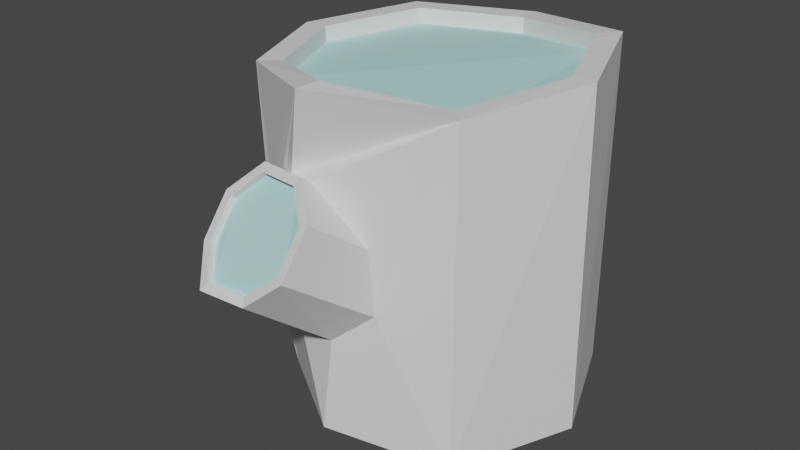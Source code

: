 # Source: B_Log.blend  (saved by Blender 3.3.6; exported with 4.5.12 LTS)
import bpy
from mathutils import Matrix  # noqa: F401  (used for matrix-valued properties, if any)

bpy.ops.wm.read_factory_settings(use_empty=True)
scene = bpy.context.scene
scene.name = 'Scene'

# ---- collections
col_collection = bpy.data.collections.new('Collection'); scene.collection.children.link(col_collection)

# ---- materials (node trees are filled in below, after node groups)
mat_mat_1 = bpy.data.materials.new('Mat_1')
mat_mat_1.use_transparent_shadow = False
mat_mat_2 = bpy.data.materials.new('Mat_2')
mat_mat_2.use_transparent_shadow = False

# ---- material node trees
mat_mat_1.use_nodes = True; mat_mat_1.node_tree.nodes.clear()
_N = mat_mat_1.node_tree.nodes; _L = mat_mat_1.node_tree.links
n0 = _N.new('ShaderNodeBsdfPrincipled'); n0.name = 'プリンシプルBSDF'; n0.location = (10, 300)
n0.distribution = 'GGX'
n0.subsurface_method = 'RANDOM_WALK_SKIN'
n0.inputs[3].default_value = 1.45
n0.inputs[27].default_value = (0.0, 0.0, 0.0, 1.0)
n0.inputs[28].default_value = 1.0
n1 = _N.new('ShaderNodeOutputMaterial'); n1.name = 'マテリアル出力'; n1.location = (300, 300)
_L.new(n0.outputs[0], n1.inputs[0])
n1.is_active_output = True
mat_mat_2.use_nodes = True; mat_mat_2.node_tree.nodes.clear()
_N = mat_mat_2.node_tree.nodes; _L = mat_mat_2.node_tree.links
n0 = _N.new('ShaderNodeBsdfPrincipled'); n0.name = 'プリンシプルBSDF'; n0.location = (10, 300)
n0.distribution = 'GGX'
n0.subsurface_method = 'RANDOM_WALK_SKIN'
n0.inputs[0].default_value = (0.4857, 0.8, 0.8, 1.0)
n0.inputs[3].default_value = 1.45
n0.inputs[27].default_value = (0.0, 0.0, 0.0, 1.0)
n0.inputs[28].default_value = 1.0
n1 = _N.new('ShaderNodeOutputMaterial'); n1.name = 'マテリアル出力'; n1.location = (300, 300)
_L.new(n0.outputs[0], n1.inputs[0])
n1.is_active_output = True

# ---- world
world_world = bpy.data.worlds.new('World'); scene.world = world_world
world_world.use_nodes = True; world_world.node_tree.nodes.clear()
_N = world_world.node_tree.nodes; _L = world_world.node_tree.links
n0 = _N.new('ShaderNodeOutputWorld'); n0.name = 'World Output'; n0.location = (300, 300)
n1 = _N.new('ShaderNodeBackground'); n1.name = 'Background'; n1.location = (10, 300)
n1.inputs[0].default_value = (0.05088, 0.05088, 0.05088, 1.0)
_L.new(n1.outputs[0], n0.inputs[0])
n0.is_active_output = True
world_world.color = (0.05088, 0.05088, 0.05088)
world_world.use_sun_shadow = False
world_world.sun_shadow_jitter_overblur = 0.0

# ---- meshes
me_log = bpy.data.meshes.new('Log')
me_log.from_pydata([(-0.001809, 0.4025, -0.4706), (-0.006277, -0.5715, 0.3123), (0.0005234, 0.4143, 0.5185), (-0.535, -0.2508, -0.3013), (0.3125, 0.3064, -0.5053), (0.0827, -0.6454, 0.256), (0.311, 0.3079, 0.5555), (-0.5597, -0.2016, -0.2793), (0.07348, -0.7188, 0.1452), (0.4447, -0.01264, -0.5032), (0.4329, -0.01125, 0.5451), (-0.02264, -0.7435, 0.06337), (-0.5606, -0.181, -0.2214), (0.3125, -0.3317, -0.5052), (-0.1566, -0.7478, 0.05939), (-0.5401, -0.2027, -0.1702), (-0.2264, -0.6648, 0.1247), (0.291, -0.307, 0.5083), (0.002131, -0.427, -0.4717), (-0.0106, -0.4651, 0.5587), (-0.2207, -0.5925, 0.227), (-0.5259, -0.2567, -0.1435), (-0.2967, -0.3033, -0.4721), (-0.1321, -0.5544, 0.3073), (-0.2913, -0.309, 0.5097), (-0.5019, -0.3001, -0.1743), (-0.4538, -0.0096, -0.4931), (-0.4144, -0.01172, 0.5109), (-0.499, -0.3203, -0.2284), (-0.3346, 0.3062, -0.506), (-0.3007, 0.2895, 0.5206), (-0.5133, -0.3015, -0.2813), (0.1104, -0.6435, 0.2678), (0.00509, -0.5573, 0.3351), (0.09937, -0.7306, 0.1368), (-0.01253, -0.7604, 0.04252), (-0.1701, -0.7628, 0.03582), (-0.2538, -0.6662, 0.1156), (-0.247, -0.5818, 0.2341), (-0.1424, -0.5366, 0.3287), (-0.001257, 0.4755, -0.4682), (0.3646, 0.3636, -0.5047), (0.08695, -0.6303, 0.2447), (-0.5649, -0.1928, -0.2888), (-0.002719, -0.5565, 0.3007), (0.3646, 0.3636, 0.5594), (-0.1291, -0.539, 0.2961), (-0.2173, -0.5771, 0.2159), (-0.5362, -0.2512, -0.3147), (-0.001946, 0.489, 0.5193), (-0.2226, -0.6502, 0.1127), (-0.1546, -0.7331, 0.04707), (0.5204, -0.01264, -0.5047), (-0.566, -0.1685, -0.2202), (-0.0206, -0.7276, 0.05261), (0.07759, -0.703, 0.1349), (0.509, -0.0145, 0.5479), (0.3646, -0.3889, -0.5047), (0.3441, -0.3583, 0.5087), (-0.5427, -0.194, -0.1606), (-0.001257, -0.5013, -0.4682), (-0.5245, -0.257, -0.1292), (-0.01162, -0.5447, 0.5594), (-0.3466, -0.3583, 0.5087), (-0.4972, -0.3093, -0.166), (-0.5305, -0.0145, -0.4916), (-0.4897, -0.01288, 0.5087), (-0.4937, -0.3327, -0.2289), (-0.3878, 0.3636, -0.5047), (-0.5104, -0.3105, -0.2912), (-0.3555, 0.3426, 0.5193), (0.3151, 0.3089, 0.5062), (-0.5518, -0.1976, -0.2802), (0.003359, 0.4137, 0.4692), (-0.5269, -0.2471, -0.302), (-0.5051, -0.2981, -0.2821), (-0.3, 0.2897, 0.4711), (-0.4129, -0.01079, 0.4615), (-0.4909, -0.3168, -0.2294), (-0.2873, -0.3107, 0.4604), (-0.4939, -0.2961, -0.1747), (-0.5176, -0.2534, -0.1435), (-0.01045, -0.469, 0.5094), (-0.5317, -0.1998, -0.1711), (0.289, -0.3065, 0.4589), (0.4354, -0.007562, 0.4959), (-0.5526, -0.1773, -0.2228), (-0.001744, 0.3994, -0.4212), (0.315, 0.3053, -0.4559), (0.4455, -0.01264, -0.4538), (0.315, -0.3306, -0.4558), (0.004984, -0.4242, -0.4224), (-0.296, -0.3, -0.4228), (-0.4535, -0.006853, -0.4438), (-0.3365, 0.3058, -0.4566), (-0.47, -0.129, -0.2293), (-0.4552, -0.1571, -0.1658), (-0.424, -0.2155, -0.1431), (-0.3953, -0.2687, -0.1754), (-0.3819, -0.2933, -0.239), (-0.3951, -0.2686, -0.3045), (-0.4584, -0.1503, -0.2986), (-0.4247, -0.2131, -0.3215), (-0.3858, -0.2862, -0.2165), (0.01038, -0.5257, 0.3116), (0.01366, -0.524, 0.305), (-0.08244, -0.5008, 0.3008), (0.1419, -0.4597, 0.1351), (0.03593, -0.4965, -0.163), (0.1512, -0.4513, -0.06625), (-0.1329, -0.4705, 0.2841), (-0.213, -0.4291, -0.05555), (-0.2273, -0.4216, 0.1223), (-0.1108, -0.4679, -0.1621)], [], [(99, 103, 98, 64, 67), (43, 101, 102, 48), (82, 79, 24, 19), (90, 13, 18, 91), (71, 85, 10, 6), (88, 4, 9, 89), (85, 84, 17, 10), (99, 67, 69, 100), (69, 48, 102, 100), (113, 111, 112, 63, 22, 60, 57, 58, 62, 106, 104, 105, 107, 109, 108), (70, 68, 65, 66), (40, 68, 70, 49), (45, 56, 52, 41), (56, 58, 57, 52), (108, 35, 36, 113), (33, 1, 5, 32), (38, 39, 110, 112), (47, 20, 16, 50), (82, 19, 17, 84), (37, 36, 14, 16), (88, 87, 0, 4), (38, 20, 23, 39), (33, 39, 23, 1), (37, 16, 20, 38), (71, 6, 2, 73), (96, 59, 61, 97), (22, 18, 60), (107, 32, 34, 109), (95, 53, 59, 96), (90, 89, 9, 13), (42, 5, 1, 44), (92, 91, 18, 22), (94, 93, 26, 29), (94, 29, 0, 87), (42, 55, 8, 5), (51, 14, 11, 54), (86, 83, 15, 12), (75, 31, 28, 78), (51, 50, 16, 14), (55, 54, 11, 8), (76, 73, 2, 30), (78, 28, 25, 80), (46, 44, 1, 23), (53, 43, 7, 12), (59, 53, 12, 15), (60, 18, 13, 9, 4, 0, 29, 26, 22, 65, 68, 40, 41, 52, 57), (59, 15, 21, 61), (67, 28, 31, 69), (35, 34, 8, 11), (35, 11, 14, 36), (46, 23, 20, 47), (48, 69, 31, 3), (72, 86, 12, 7), (56, 45, 6, 10), (34, 32, 5, 8), (98, 103, 63, 66, 65, 101, 95, 96, 97), (108, 109, 34, 35), (22, 26, 93, 92), (105, 104, 33, 32, 107), (75, 74, 3, 31), (81, 80, 25, 21), (72, 7, 3, 74), (81, 21, 15, 83), (76, 30, 27, 77), (48, 3, 7, 43), (64, 61, 21, 25), (77, 27, 24, 79), (64, 25, 28, 67), (90, 91, 92, 93, 94, 87, 88, 89), (111, 37, 38, 112), (95, 101, 43, 53), (33, 104, 106, 110, 39), (111, 113, 36, 37), (82, 84, 85, 71, 73, 76, 77, 79), (97, 61, 64, 98), (42, 44, 46, 47, 50, 51, 54, 55), (81, 83, 86, 72, 74, 75, 78, 80), (110, 106, 62, 63, 112), (49, 45, 41, 40), (101, 65, 22, 63, 103, 99, 100, 102), (49, 70, 66, 63, 62, 58, 56, 10, 17, 19, 24, 27, 30, 2, 6, 45)])
me_log.polygons.foreach_set('material_index', [0, 0, 0, 0, 0, 0, 0, 0, 0, 0, 0, 0, 0, 0, 0, 0, 0, 0, 0, 0, 0, 0, 0, 0, 0, 0, 0, 0, 0, 0, 0, 0, 0, 0, 0, 0, 0, 0, 0, 0, 0, 0, 0, 0, 0, 0, 0, 0, 0, 0, 0, 0, 0, 0, 0, 0, 0, 0, 0, 0, 0, 0, 0, 0, 0, 0, 0, 0, 1, 0, 0, 0, 0, 1, 0, 1, 1, 0, 0, 0, 0])
_uv = me_log.uv_layers.new(name='UVマップ')
_uv.uv.foreach_set('vector', [0.25, 0.6695, 0.2938, 0.6758, 0.375, 0.6865, 0.375, 1.0, 0.25, 1.0, 0.875, 1.0, 0.875, 0.6992, 0.01101, 0.6693, 1.0, 1.0, 0.2498, 0.04581, 0.1072, 0.1046, 0.1072, 0.1046, 0.2498, 0.04581, 0.8958, 0.106, 0.8958, 0.106, 0.7519, 0.04619, 0.7519, 0.04619, 0.3947, 0.3947, 0.4539, 0.2516, 0.4539, 0.2516, 0.3947, 0.3947, 0.8958, 0.3937, 0.8958, 0.3937, 0.9554, 0.2498, 0.9554, 0.2498, 0.4539, 0.2516, 0.3936, 0.1058, 0.3936, 0.1058, 0.4539, 0.2516, 0.25, 0.6695, 0.25, 1.0, 0.125, 1.0, 0.125, 0.6652, 0.125, 1.0, 0.0, 1.0, 0.01101, 0.6693, 0.125, 0.6652, 0.462, 0.6538, 0.4254, 0.7075, 0.4201, 0.7989, 0.375, 1.0, 0.375, 0.5, 0.5, 0.5, 0.625, 0.5, 0.625, 1.0, 0.5, 1.0, 0.4737, 0.8776, 0.5068, 0.8806, 0.5079, 0.8776, 0.5524, 0.8028, 0.5547, 0.7047, 0.5141, 0.6508, 0.125, 1.0, 0.125, 0.5, 0.25, 0.5, 0.25, 1.0, 0.0, 0.5, 0.125, 0.5, 0.125, 1.0, 0.0, 1.0, 0.875, 1.0, 0.75, 1.0, 0.75, 0.5, 0.875, 0.5, 0.75, 1.0, 0.625, 1.0, 0.625, 0.5, 0.75, 0.5, 0.625, 0.5723, 0.625, 1.0, 0.5, 1.0, 0.5, 0.5508, 0.25, 0.49, 0.2509, 0.4544, 0.3947, 0.3947, 0.4197, 0.4197, 0.25, 1.0, 0.125, 1.0, 0.125, 0.8995, 0.25, 0.7483, 0.04677, 0.2507, 0.04677, 0.2507, 0.1072, 0.1046, 0.1072, 0.1046, 0.2498, 0.04581, 0.2498, 0.04581, 0.3936, 0.1058, 0.3936, 0.1058, 0.08029, 0.08029, 0.25, 0.01, 0.2498, 0.04581, 0.1072, 0.1046, 0.8958, 0.3937, 0.7501, 0.4539, 0.7501, 0.4539, 0.8958, 0.3937, 0.01, 0.25, 0.04677, 0.2507, 0.1063, 0.3945, 0.08029, 0.4197, 0.25, 0.49, 0.08029, 0.4197, 0.1063, 0.3945, 0.2509, 0.4544, 0.08029, 0.08029, 0.1072, 0.1046, 0.04677, 0.2507, 0.01, 0.25, 0.3947, 0.3947, 0.3947, 0.3947, 0.2509, 0.4544, 0.2509, 0.4544, 0.625, 0.739, 0.625, 1.0, 0.5, 1.0, 0.5, 0.7034, 0.5803, 0.08029, 0.7519, 0.04619, 0.75, 0.01, 0.875, 0.724, 0.875, 1.0, 0.75, 1.0, 0.75, 0.5743, 0.75, 0.7247, 0.75, 1.0, 0.625, 1.0, 0.3002, 0.6563, 0.8958, 0.106, 0.9554, 0.2498, 0.9554, 0.2498, 0.8958, 0.106, 0.3947, 0.3947, 0.3947, 0.3947, 0.2509, 0.4544, 0.2509, 0.4544, 0.6052, 0.107, 0.7519, 0.04619, 0.7519, 0.04619, 0.6052, 0.107, 0.6038, 0.3933, 0.5451, 0.2519, 0.5451, 0.2519, 0.6038, 0.3933, 0.6038, 0.3933, 0.6038, 0.3933, 0.7501, 0.4539, 0.7501, 0.4539, 0.3947, 0.3947, 0.4539, 0.2516, 0.4539, 0.2516, 0.3947, 0.3947, 0.2498, 0.04581, 0.2498, 0.04581, 0.3936, 0.1058, 0.3936, 0.1058, 0.4539, 0.2516, 0.3936, 0.1058, 0.3936, 0.1058, 0.4539, 0.2516, 0.1063, 0.3945, 0.1063, 0.3945, 0.04677, 0.2507, 0.04677, 0.2507, 0.2498, 0.04581, 0.1072, 0.1046, 0.1072, 0.1046, 0.2498, 0.04581, 0.4539, 0.2516, 0.3936, 0.1058, 0.3936, 0.1058, 0.4539, 0.2516, 0.1063, 0.3945, 0.2509, 0.4544, 0.2509, 0.4544, 0.1063, 0.3945, 0.04677, 0.2507, 0.04677, 0.2507, 0.1072, 0.1046, 0.1072, 0.1046, 0.1063, 0.3945, 0.2509, 0.4544, 0.2509, 0.4544, 0.1063, 0.3945, 0.49, 0.25, 0.4197, 0.4197, 0.3947, 0.3947, 0.4539, 0.2516, 0.4197, 0.08029, 0.49, 0.25, 0.4539, 0.2516, 0.3936, 0.1058, 0.75, 0.01, 0.7519, 0.04619, 0.8958, 0.106, 0.9554, 0.2498, 0.8958, 0.3937, 0.7501, 0.4539, 0.6038, 0.3933, 0.5451, 0.2519, 0.5803, 0.08029, 0.51, 0.25, 0.5803, 0.4197, 0.75, 0.49, 0.9197, 0.4197, 0.99, 0.25, 0.9197, 0.08029, 0.4197, 0.08029, 0.3936, 0.1058, 0.2498, 0.04581, 0.25, 0.01, 0.01, 0.25, 0.04677, 0.2507, 0.1063, 0.3945, 0.08029, 0.4197, 0.4197, 0.08029, 0.49, 0.25, 0.4539, 0.2516, 0.3936, 0.1058, 0.4197, 0.08029, 0.3936, 0.1058, 0.2498, 0.04581, 0.25, 0.01, 0.1063, 0.3945, 0.1063, 0.3945, 0.04677, 0.2507, 0.04677, 0.2507, 0.25, 0.49, 0.08029, 0.4197, 0.1063, 0.3945, 0.2509, 0.4544, 0.3947, 0.3947, 0.4539, 0.2516, 0.4539, 0.2516, 0.3947, 0.3947, 0.49, 0.25, 0.4197, 0.4197, 0.3947, 0.3947, 0.4539, 0.2516, 0.49, 0.25, 0.4197, 0.4197, 0.3947, 0.3947, 0.4539, 0.2516, 0.3421, 0.6518, 0.3485, 0.6303, 0.375, 1.0, 0.25, 1.0, 0.25, 0.5, 0.2991, 0.5931, 0.2925, 0.6326, 0.3014, 0.6603, 0.3227, 0.6697, 0.625, 0.5723, 0.75, 0.5743, 0.75, 1.0, 0.625, 1.0, 0.5803, 0.08029, 0.5451, 0.2519, 0.5451, 0.2519, 0.6052, 0.107, 0.9962, 0.9411, 1.0, 0.9483, 1.0, 1.0, 0.875, 1.0, 0.875, 0.724, 0.1063, 0.3945, 0.2509, 0.4544, 0.2509, 0.4544, 0.1063, 0.3945, 0.2498, 0.04581, 0.1072, 0.1046, 0.1072, 0.1046, 0.2498, 0.04581, 0.3947, 0.3947, 0.3947, 0.3947, 0.2509, 0.4544, 0.2509, 0.4544, 0.2498, 0.04581, 0.2498, 0.04581, 0.3936, 0.1058, 0.3936, 0.1058, 0.1063, 0.3945, 0.1063, 0.3945, 0.04677, 0.2507, 0.04677, 0.2507, 0.25, 0.49, 0.2509, 0.4544, 0.3947, 0.3947, 0.4197, 0.4197, 0.08029, 0.08029, 0.25, 0.01, 0.2498, 0.04581, 0.1072, 0.1046, 0.04677, 0.2507, 0.04677, 0.2507, 0.1072, 0.1046, 0.1072, 0.1046, 0.08029, 0.08029, 0.1072, 0.1046, 0.04677, 0.2507, 0.01, 0.25, 0.8958, 0.106, 0.7519, 0.04619, 0.6052, 0.107, 0.5451, 0.2519, 0.6038, 0.3933, 0.7501, 0.4539, 0.8958, 0.3937, 0.9554, 0.2498, 0.375, 0.6122, 0.375, 1.0, 0.25, 1.0, 0.25, 0.7483, 0.75, 0.7247, 0.875, 0.6992, 0.875, 1.0, 0.75, 1.0, 0.0, 1.0, 0.0, 0.9483, 0.07995, 0.9326, 0.125, 0.8995, 0.125, 1.0, 0.375, 0.6122, 0.5, 0.5508, 0.5, 1.0, 0.375, 1.0, 0.2498, 0.04581, 0.3936, 0.1058, 0.4539, 0.2516, 0.3947, 0.3947, 0.2509, 0.4544, 0.1063, 0.3945, 0.04677, 0.2507, 0.1072, 0.1046, 0.5, 0.7034, 0.5, 1.0, 0.375, 1.0, 0.375, 0.6865, 0.3947, 0.3947, 0.2509, 0.4544, 0.1063, 0.3945, 0.04677, 0.2507, 0.1072, 0.1046, 0.2498, 0.04581, 0.3936, 0.1058, 0.4539, 0.2516, 0.2498, 0.04581, 0.3936, 0.1058, 0.4539, 0.2516, 0.3947, 0.3947, 0.2509, 0.4544, 0.1063, 0.3945, 0.04677, 0.2507, 0.1072, 0.1046, 0.4545, 0.8744, 0.4737, 0.8776, 0.5, 1.0, 0.375, 1.0, 0.4201, 0.7989, 1.0, 1.0, 0.875, 1.0, 0.875, 0.5, 1.0, 0.5, 0.2991, 0.5931, 0.25, 0.5, 0.375, 0.5, 0.375, 1.0, 0.3485, 0.6303, 0.3511, 0.6186, 0.3422, 0.5861, 0.322, 0.5794, 0.25, 0.49, 0.08029, 0.4197, 0.01, 0.25, 0.08029, 0.08029, 0.25, 0.01, 0.4197, 0.08029, 0.49, 0.25, 0.4539, 0.2516, 0.3936, 0.1058, 0.2498, 0.04581, 0.1072, 0.1046, 0.04677, 0.2507, 0.1063, 0.3945, 0.2509, 0.4544, 0.3947, 0.3947, 0.4197, 0.4197])
me_log.materials.append(mat_mat_1)
me_log.materials.append(mat_mat_2)
me_log.update()
arm_x = bpy.data.armatures.new('アーマチュア')  # bones are not reproduced

# ---- objects
ob_log = bpy.data.objects.new('Log', me_log)
ob_x = bpy.data.objects.new('アーマチュア', arm_x)

# ---- transforms, parenting, visibility, modifiers, constraints
ob_log.parent = ob_x
ob_log.matrix_parent_inverse = Matrix(((1.0, -0.0, 0.0, -0.0), (-0.0, 1.0, -0.0, 0.0), (0.0, -0.0, 2.0, 0.9702), (-0.0, 0.0, -0.0, 1.0)))
ob_log.location = (0.0, 0.0, 0.0)
_vg = ob_log.vertex_groups.new(name='Bone')
for _i, _w in zip([0, 1, 2, 3, 4, 5, 6, 7, 8, 9, 10, 11, 12, 13, 14, 15, 16, 17, 18, 19, 20, 21, 22, 23, 24, 25, 26, 27, 28, 29, 30, 31, 32, 33, 34, 35, 36, 37, 38, 39, 40, 41, 42, 43, 44, 46, 47, 48, 49, 50, 51, 52, 53, 54, 55, 56, 57, 58, 59, 60, 61, 62, 63, 64, 65, 66, 67, 68, 69, 70, 71, 72, 73, 74, 75, 76, 77, 78, 79, 80, 81, 82, 83, 84, 85, 86, 87, 88, 89, 90, 91, 92, 93, 94, 95, 96, 97, 98, 99, 100, 101, 102, 103, 104, 105, 106, 107, 108, 109, 110, 111, 112, 113], [0.7951, 0.3345, 0.1151, 0.76, 0.7638, 0.373, 0.05237, 0.7627, 0.3837, 0.8107, 0.1159, 0.3933, 0.7616, 0.8586, 0.3863, 0.7521, 0.3892, 0.1875, 0.8021, 0.1963, 0.3759, 0.7444, 0.837, 0.344, 0.1952, 0.7455, 0.925, 0.2482, 0.751, 0.9274, 0.2251, 0.7551, 0.3754, 0.3279, 0.38, 0.3914, 0.3819, 0.3867, 0.3788, 0.3358, 0.788, 0.7469, 0.3729, 0.7632, 0.3381, 0.3489, 0.3748, 0.7599, 0.09027, 0.3921, 0.3891, 0.8177, 0.7626, 0.3956, 0.3866, 0.1075, 0.8792, 0.1913, 0.7504, 0.7959, 0.7421, 0.1985, 0.1801, 0.7428, 0.9514, 0.2636, 0.75, 0.9573, 0.7542, 0.2426, 0.06808, 0.7625, 0.1311, 0.7603, 0.7556, 0.2171, 0.241, 0.7518, 0.2034, 0.7472, 0.7458, 0.1954, 0.7532, 0.1884, 0.1218, 0.7613, 0.7951, 0.7721, 0.8054, 0.849, 0.8014, 0.8363, 0.91, 0.9123, 0.7768, 0.7348, 0.7068, 0.7006, 0.7262, 0.7749, 0.8091, 0.8061, 0.7156, 0.3207, 0.3234, 0.3112, 0.3892, 0.571, 0.5331, 0.3129, 0.4693, 0.3865, 0.5665]): _vg.add([_i], _w, 'REPLACE')
_vg = ob_log.vertex_groups.new(name='Bone.001')
for _i, _w in zip([0, 1, 2, 3, 4, 5, 6, 7, 8, 9, 10, 11, 12, 13, 14, 15, 16, 17, 18, 19, 20, 21, 22, 23, 24, 25, 26, 27, 28, 29, 30, 31, 32, 33, 34, 35, 36, 37, 38, 39, 40, 41, 42, 43, 44, 45, 46, 47, 48, 49, 50, 51, 52, 53, 54, 55, 56, 57, 58, 59, 60, 61, 62, 63, 64, 65, 66, 67, 68, 69, 70, 71, 72, 73, 74, 75, 76, 77, 78, 79, 80, 81, 82, 83, 84, 85, 86, 87, 88, 89, 90, 91, 92, 93, 94, 95, 96, 97, 98, 99, 100, 101, 102, 103, 104, 105, 106, 107, 108, 109, 110, 111, 112, 113], [0.2049, 0.6656, 0.8849, 0.2399, 0.2362, 0.627, 0.9476, 0.2373, 0.6163, 0.1893, 0.8841, 0.6067, 0.2384, 0.1414, 0.6137, 0.2479, 0.6108, 0.8125, 0.1979, 0.8037, 0.6241, 0.2556, 0.163, 0.656, 0.8048, 0.2545, 0.07496, 0.7518, 0.249, 0.07257, 0.7749, 0.2449, 0.6246, 0.6721, 0.62, 0.6086, 0.6181, 0.6133, 0.6212, 0.6642, 0.212, 0.2531, 0.6271, 0.2368, 0.6619, 0.9777, 0.6511, 0.6252, 0.2401, 0.9097, 0.6079, 0.6109, 0.1823, 0.2374, 0.6044, 0.6134, 0.8925, 0.1208, 0.8087, 0.2496, 0.2041, 0.2579, 0.8015, 0.8199, 0.2572, 0.04724, 0.7364, 0.25, 0.03531, 0.2458, 0.7574, 0.9319, 0.2375, 0.8689, 0.2397, 0.2443, 0.7829, 0.759, 0.2482, 0.7966, 0.2528, 0.2542, 0.8046, 0.2467, 0.8116, 0.8782, 0.2387, 0.2049, 0.2279, 0.1946, 0.151, 0.1986, 0.1637, 0.08998, 0.08766, 0.2232, 0.2652, 0.2932, 0.2994, 0.2737, 0.2251, 0.1909, 0.1939, 0.2844, 0.6793, 0.6766, 0.6888, 0.6108, 0.429, 0.4669, 0.6871, 0.5307, 0.6135, 0.4335]): _vg.add([_i], _w, 'REPLACE')
_m = ob_log.modifiers.new('アーマチュア', 'ARMATURE')
_m.object = ob_x
ob_x.location = (0.0, 0.0, -0.4851)
ob_x.scale = (1.0, 1.0, 0.5)
ob_x.show_in_front = True

# ---- collection membership
col_collection.objects.link(ob_log)
col_collection.objects.link(ob_x)

# ---- scene / render settings (as saved in the file)
scene.frame_start = 1; scene.frame_end = 40; scene.frame_set(40)
scene.render.engine = 'BLENDER_EEVEE_NEXT'
scene.cycles.sampling_pattern = 'TABULATED_SOBOL'
scene.cycles.use_light_tree = False
scene.view_settings.view_transform = 'Filmic'
bpy.context.view_layer.update()

# ---- added for rendering (the .blend has no active camera and no usable light): camera, sun
cam_auto = bpy.data.cameras.new('AutoCamera')
cam_auto.lens = 50.0
cam_auto.sensor_width = 36.0
cam_auto.clip_end = 1000.0
ob_auto_camera = bpy.data.objects.new('AutoCamera', cam_auto)
scene.collection.objects.link(ob_auto_camera)
ob_auto_camera.location = (1.80024, -2.32451, 1.48512)
ob_auto_camera.rotation_euler = (1.09748, -7.21219e-08, 0.694738)
scene.camera = ob_auto_camera
light_auto_sun = bpy.data.lights.new('AutoSun', 'SUN')
light_auto_sun.energy = 3.0
light_auto_sun.angle = 0.0523599
ob_auto_sun = bpy.data.objects.new('AutoSun', light_auto_sun)
scene.collection.objects.link(ob_auto_sun)
ob_auto_sun.rotation_euler = (0.872665, 0.174533, 0.523599)
bpy.context.view_layer.update()
